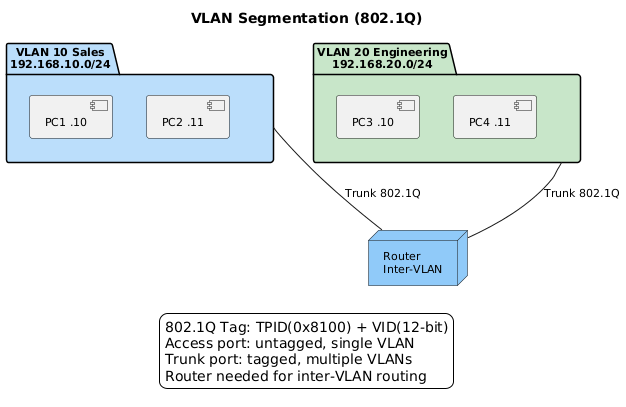

The diagram above was rendered by PlantUML. Its source (embedded in the PNG):
@startuml
skinparam backgroundColor white
skinparam defaultFontName Arial
skinparam defaultFontSize 11
skinparam shadowing false
title VLAN Segmentation (802.1Q)

package "VLAN 10 Sales\n192.168.10.0/24" as v10 #BBDEFB {
    component "PC1 .10" as pc1
    component "PC2 .11" as pc2
}

package "VLAN 20 Engineering\n192.168.20.0/24" as v20 #C8E6C9 {
    component "PC3 .10" as pc3
    component "PC4 .11" as pc4
}

node "Router\nInter-VLAN" as router #90CAF9

v10 -- router : Trunk 802.1Q
v20 -- router : Trunk 802.1Q

legend bottom
802.1Q Tag: TPID(0x8100) + VID(12-bit)
Access port: untagged, single VLAN
Trunk port: tagged, multiple VLANs
Router needed for inter-VLAN routing
endlegend
@enduml